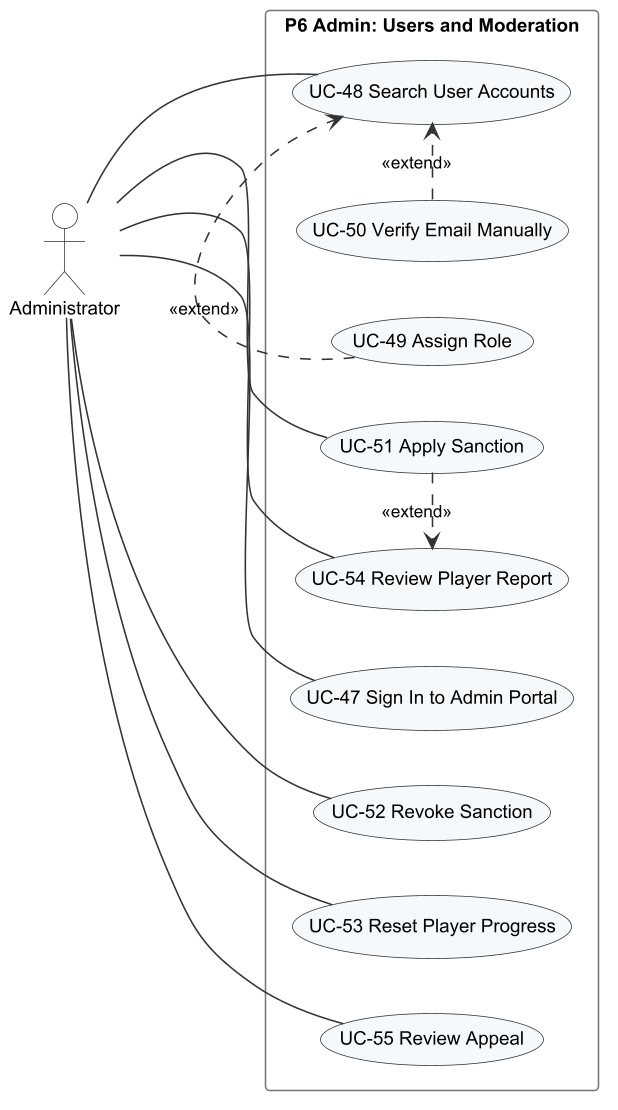

The diagram above was rendered by PlantUML. Its source (embedded in the PNG):
@startuml r3_uc_p6_admin_users
!include _style.iuml
left to right direction
actor Administrator as Admin
rectangle "P6 Admin: Users and Moderation" {
  usecase "UC-47 Sign In to Admin Portal" as UC47
  usecase "UC-48 Search User Accounts" as UC48
  usecase "UC-49 Assign Role" as UC49
  usecase "UC-50 Verify Email Manually" as UC50
  usecase "UC-51 Apply Sanction" as UC51
  usecase "UC-52 Revoke Sanction" as UC52
  usecase "UC-53 Reset Player Progress" as UC53
  usecase "UC-54 Review Player Report" as UC54
  usecase "UC-55 Review Appeal" as UC55
}
Admin -- UC47
Admin -- UC48
Admin -- UC51
Admin -- UC52
Admin -- UC53
Admin -- UC54
Admin -- UC55
UC49 .> UC48 : <<extend>>
UC50 .> UC48 : <<extend>>
UC51 .> UC54 : <<extend>>
@enduml